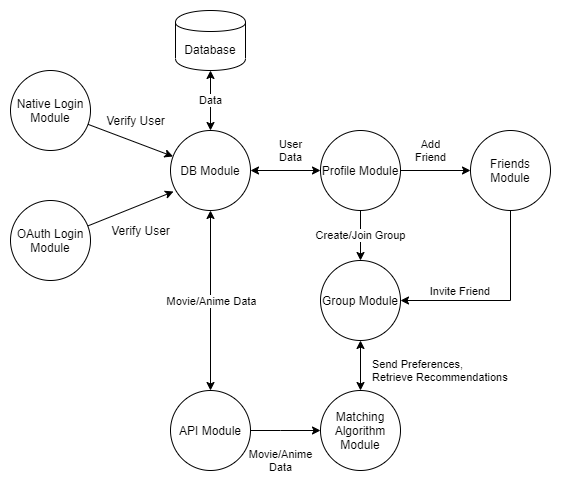

The diagram above was exported from draw.io. Its source (the exported page's mxGraphModel, read from the mxfile embedded in the PNG):
<mxGraphModel dx="1086" dy="798" grid="1" gridSize="10" guides="1" tooltips="1" connect="1" arrows="1" fold="1" page="1" pageScale="1" pageWidth="850" pageHeight="1100" math="0" shadow="0">
  <root>
    <mxCell id="0" />
    <mxCell id="1" parent="0" />
    <mxCell id="cp9VaYkPGxcpGgBHE7Ig-9" style="edgeStyle=none;rounded=0;orthogonalLoop=1;jettySize=auto;html=1;startArrow=none;startFill=0;" edge="1" parent="1" source="svAqfrlbq7VV2-xmJOU6-2" target="cp9VaYkPGxcpGgBHE7Ig-4">
      <mxGeometry relative="1" as="geometry" />
    </mxCell>
    <mxCell id="svAqfrlbq7VV2-xmJOU6-2" value="Native Login Module" style="ellipse;whiteSpace=wrap;html=1;aspect=fixed;" parent="1" vertex="1">
      <mxGeometry x="60" y="220" width="80" height="80" as="geometry" />
    </mxCell>
    <mxCell id="cp9VaYkPGxcpGgBHE7Ig-10" style="edgeStyle=none;rounded=0;orthogonalLoop=1;jettySize=auto;html=1;entryX=0.038;entryY=0.763;entryDx=0;entryDy=0;entryPerimeter=0;startArrow=none;startFill=0;" edge="1" parent="1" source="svAqfrlbq7VV2-xmJOU6-5" target="cp9VaYkPGxcpGgBHE7Ig-4">
      <mxGeometry relative="1" as="geometry" />
    </mxCell>
    <mxCell id="svAqfrlbq7VV2-xmJOU6-5" value="OAuth Login Module" style="ellipse;whiteSpace=wrap;html=1;aspect=fixed;" parent="1" vertex="1">
      <mxGeometry x="60" y="350" width="80" height="80" as="geometry" />
    </mxCell>
    <mxCell id="svAqfrlbq7VV2-xmJOU6-11" value="Add&lt;br&gt;Friend" style="edgeStyle=orthogonalEdgeStyle;rounded=0;orthogonalLoop=1;jettySize=auto;html=1;exitX=1;exitY=0.5;exitDx=0;exitDy=0;entryX=0;entryY=0.5;entryDx=0;entryDy=0;" parent="1" source="svAqfrlbq7VV2-xmJOU6-7" target="svAqfrlbq7VV2-xmJOU6-10" edge="1">
      <mxGeometry x="-0.1429" y="20" relative="1" as="geometry">
        <mxPoint as="offset" />
      </mxGeometry>
    </mxCell>
    <mxCell id="svAqfrlbq7VV2-xmJOU6-14" value="Create/Join Group" style="edgeStyle=orthogonalEdgeStyle;rounded=0;orthogonalLoop=1;jettySize=auto;html=1;exitX=0.5;exitY=1;exitDx=0;exitDy=0;entryX=0.5;entryY=0;entryDx=0;entryDy=0;" parent="1" source="svAqfrlbq7VV2-xmJOU6-7" target="svAqfrlbq7VV2-xmJOU6-13" edge="1">
      <mxGeometry relative="1" as="geometry" />
    </mxCell>
    <mxCell id="cp9VaYkPGxcpGgBHE7Ig-13" value="User&lt;br&gt;Data" style="edgeStyle=none;rounded=0;orthogonalLoop=1;jettySize=auto;html=1;exitX=0;exitY=0.5;exitDx=0;exitDy=0;entryX=1;entryY=0.5;entryDx=0;entryDy=0;startArrow=classic;startFill=1;" edge="1" parent="1" source="svAqfrlbq7VV2-xmJOU6-7" target="cp9VaYkPGxcpGgBHE7Ig-4">
      <mxGeometry x="-0.1429" y="-20" relative="1" as="geometry">
        <mxPoint as="offset" />
      </mxGeometry>
    </mxCell>
    <mxCell id="svAqfrlbq7VV2-xmJOU6-7" value="Profile Module" style="ellipse;whiteSpace=wrap;html=1;aspect=fixed;" parent="1" vertex="1">
      <mxGeometry x="370" y="280" width="80" height="80" as="geometry" />
    </mxCell>
    <mxCell id="f8Ee7NuUetrAXs287oyK-1" style="edgeStyle=orthogonalEdgeStyle;rounded=0;orthogonalLoop=1;jettySize=auto;html=1;exitX=0.5;exitY=1;exitDx=0;exitDy=0;entryX=1;entryY=0.5;entryDx=0;entryDy=0;" parent="1" source="svAqfrlbq7VV2-xmJOU6-10" target="svAqfrlbq7VV2-xmJOU6-13" edge="1">
      <mxGeometry relative="1" as="geometry" />
    </mxCell>
    <mxCell id="cp9VaYkPGxcpGgBHE7Ig-18" value="Invite Friend&amp;nbsp;" style="edgeLabel;html=1;align=center;verticalAlign=middle;resizable=0;points=[];" vertex="1" connectable="0" parent="f8Ee7NuUetrAXs287oyK-1">
      <mxGeometry x="-0.2222" y="-33" relative="1" as="geometry">
        <mxPoint x="-17" y="2" as="offset" />
      </mxGeometry>
    </mxCell>
    <mxCell id="svAqfrlbq7VV2-xmJOU6-10" value="Friends Module" style="ellipse;whiteSpace=wrap;html=1;aspect=fixed;" parent="1" vertex="1">
      <mxGeometry x="520" y="280" width="80" height="80" as="geometry" />
    </mxCell>
    <mxCell id="svAqfrlbq7VV2-xmJOU6-13" value="Group Module" style="ellipse;whiteSpace=wrap;html=1;aspect=fixed;" parent="1" vertex="1">
      <mxGeometry x="370" y="410" width="80" height="80" as="geometry" />
    </mxCell>
    <mxCell id="cp9VaYkPGxcpGgBHE7Ig-17" value="Send Preferences,&lt;br&gt;Retrieve Recommendations" style="edgeStyle=none;rounded=0;orthogonalLoop=1;jettySize=auto;html=1;exitX=0.5;exitY=0;exitDx=0;exitDy=0;startArrow=classic;startFill=1;endArrow=classic;endFill=1;align=left;" edge="1" parent="1" source="svAqfrlbq7VV2-xmJOU6-21" target="svAqfrlbq7VV2-xmJOU6-13">
      <mxGeometry x="-0.2" y="-10" relative="1" as="geometry">
        <mxPoint as="offset" />
      </mxGeometry>
    </mxCell>
    <mxCell id="svAqfrlbq7VV2-xmJOU6-21" value="Matching Algorithm Module" style="ellipse;whiteSpace=wrap;html=1;aspect=fixed;" parent="1" vertex="1">
      <mxGeometry x="370" y="540" width="80" height="80" as="geometry" />
    </mxCell>
    <mxCell id="cp9VaYkPGxcpGgBHE7Ig-19" value="Movie/Anime&lt;br&gt;Data" style="edgeStyle=none;rounded=0;orthogonalLoop=1;jettySize=auto;html=1;entryX=0;entryY=0.5;entryDx=0;entryDy=0;startArrow=none;startFill=0;endArrow=classic;endFill=1;" edge="1" parent="1" source="svAqfrlbq7VV2-xmJOU6-24" target="svAqfrlbq7VV2-xmJOU6-21">
      <mxGeometry x="-0.1429" y="-30" relative="1" as="geometry">
        <Array as="points">
          <mxPoint x="330" y="580" />
        </Array>
        <mxPoint as="offset" />
      </mxGeometry>
    </mxCell>
    <mxCell id="svAqfrlbq7VV2-xmJOU6-24" value="API Module" style="ellipse;whiteSpace=wrap;html=1;aspect=fixed;" parent="1" vertex="1">
      <mxGeometry x="220" y="540" width="80" height="80" as="geometry" />
    </mxCell>
    <mxCell id="cp9VaYkPGxcpGgBHE7Ig-5" value="Data" style="edgeStyle=orthogonalEdgeStyle;rounded=0;orthogonalLoop=1;jettySize=auto;html=1;entryX=0.5;entryY=0;entryDx=0;entryDy=0;startArrow=classic;startFill=1;" edge="1" parent="1" source="cp9VaYkPGxcpGgBHE7Ig-1" target="cp9VaYkPGxcpGgBHE7Ig-4">
      <mxGeometry relative="1" as="geometry" />
    </mxCell>
    <mxCell id="cp9VaYkPGxcpGgBHE7Ig-1" value="Database" style="shape=cylinder;whiteSpace=wrap;html=1;boundedLbl=1;backgroundOutline=1;" vertex="1" parent="1">
      <mxGeometry x="225" y="160" width="70" height="60" as="geometry" />
    </mxCell>
    <mxCell id="cp9VaYkPGxcpGgBHE7Ig-14" style="edgeStyle=none;rounded=0;orthogonalLoop=1;jettySize=auto;html=1;entryX=0.5;entryY=0;entryDx=0;entryDy=0;startArrow=classic;startFill=1;endArrow=classic;endFill=1;" edge="1" parent="1" source="cp9VaYkPGxcpGgBHE7Ig-4" target="svAqfrlbq7VV2-xmJOU6-24">
      <mxGeometry relative="1" as="geometry" />
    </mxCell>
    <mxCell id="cp9VaYkPGxcpGgBHE7Ig-15" value="Movie/Anime Data" style="edgeLabel;html=1;align=center;verticalAlign=middle;resizable=0;points=[];" vertex="1" connectable="0" parent="cp9VaYkPGxcpGgBHE7Ig-14">
      <mxGeometry x="0.2667" y="1" relative="1" as="geometry">
        <mxPoint x="-1" y="-24" as="offset" />
      </mxGeometry>
    </mxCell>
    <mxCell id="cp9VaYkPGxcpGgBHE7Ig-4" value="DB Module" style="ellipse;whiteSpace=wrap;html=1;aspect=fixed;" vertex="1" parent="1">
      <mxGeometry x="220" y="280" width="80" height="80" as="geometry" />
    </mxCell>
    <mxCell id="cp9VaYkPGxcpGgBHE7Ig-11" value="Verify User" style="text;html=1;align=center;verticalAlign=middle;resizable=0;points=[];autosize=1;" vertex="1" parent="1">
      <mxGeometry x="150" y="260" width="70" height="20" as="geometry" />
    </mxCell>
    <mxCell id="cp9VaYkPGxcpGgBHE7Ig-12" value="Verify User" style="text;html=1;align=center;verticalAlign=middle;resizable=0;points=[];autosize=1;" vertex="1" parent="1">
      <mxGeometry x="155" y="370" width="70" height="20" as="geometry" />
    </mxCell>
  </root>
</mxGraphModel>